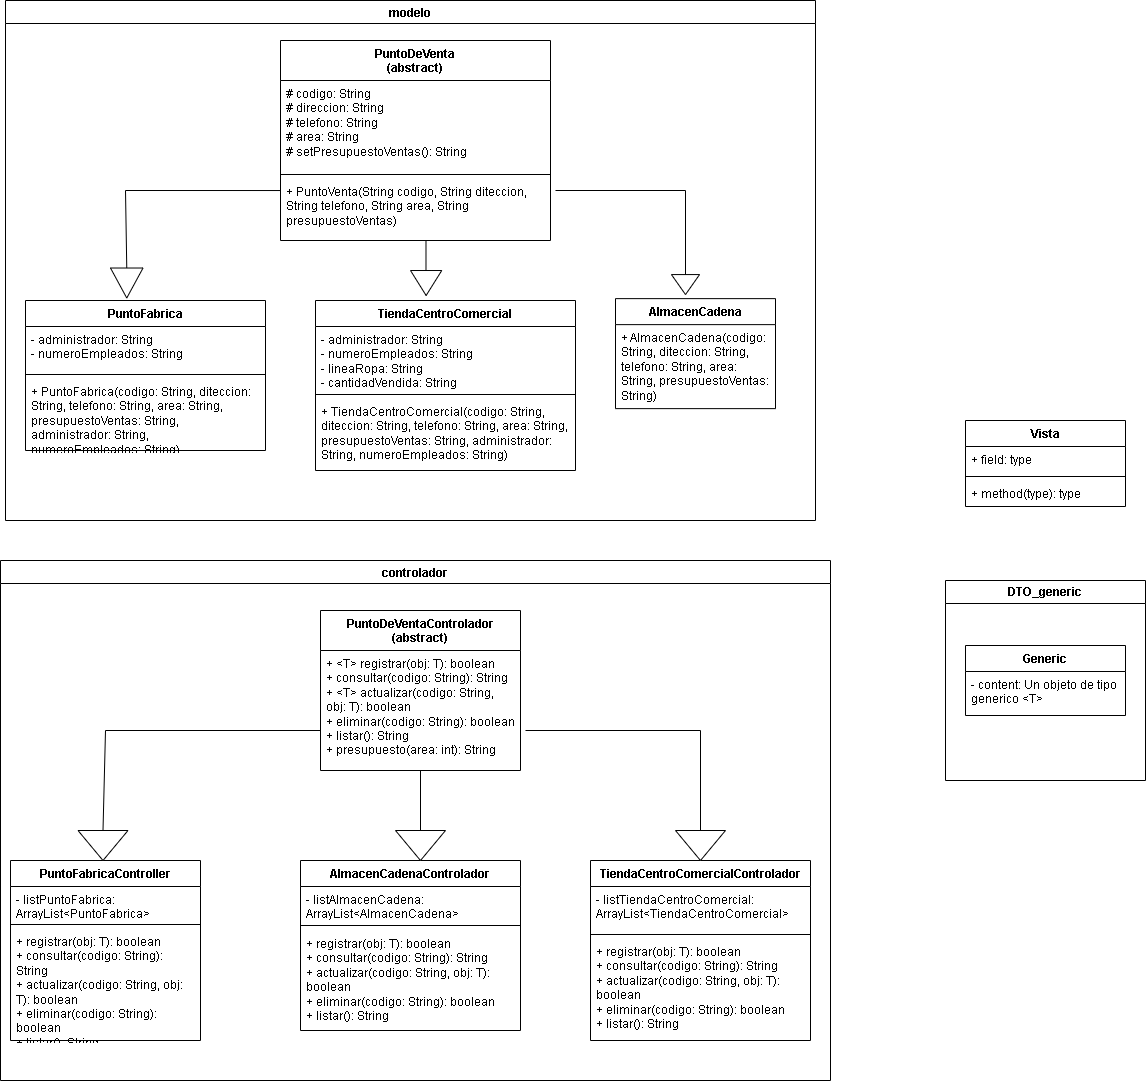

The diagram above was exported from draw.io. Its source (the exported page's mxGraphModel, read from the mxfile embedded in the PNG):
<mxGraphModel dx="1594" dy="2009" grid="1" gridSize="10" guides="1" tooltips="1" connect="1" arrows="1" fold="1" page="1" pageScale="1" pageWidth="827" pageHeight="1169" math="0" shadow="0">
  <root>
    <mxCell id="0" />
    <mxCell id="1" parent="0" />
    <mxCell id="iMsb4uUGbcwTjFAvWGnZ-9" value="TiendaCentroComercial" style="swimlane;fontStyle=1;align=center;verticalAlign=top;childLayout=stackLayout;horizontal=1;startSize=26;horizontalStack=0;resizeParent=1;resizeParentMax=0;resizeLast=0;collapsible=1;marginBottom=0;whiteSpace=wrap;html=1;" parent="1" vertex="1">
      <mxGeometry x="350" y="150" width="260" height="170" as="geometry" />
    </mxCell>
    <mxCell id="iMsb4uUGbcwTjFAvWGnZ-10" value="&lt;div&gt;- administrador: String&lt;/div&gt;&lt;div&gt;- numeroEmpleados: String&lt;/div&gt;&lt;div&gt;-&amp;nbsp;lineaRopa: String&lt;/div&gt;&lt;div&gt;-&amp;nbsp;cantidadVendida: String&lt;/div&gt;" style="text;strokeColor=none;fillColor=none;align=left;verticalAlign=top;spacingLeft=4;spacingRight=4;overflow=hidden;rotatable=0;points=[[0,0.5],[1,0.5]];portConstraint=eastwest;whiteSpace=wrap;html=1;" parent="iMsb4uUGbcwTjFAvWGnZ-9" vertex="1">
      <mxGeometry y="26" width="260" height="64" as="geometry" />
    </mxCell>
    <mxCell id="iMsb4uUGbcwTjFAvWGnZ-11" value="" style="line;strokeWidth=1;fillColor=none;align=left;verticalAlign=middle;spacingTop=-1;spacingLeft=3;spacingRight=3;rotatable=0;labelPosition=right;points=[];portConstraint=eastwest;strokeColor=inherit;" parent="iMsb4uUGbcwTjFAvWGnZ-9" vertex="1">
      <mxGeometry y="90" width="260" height="8" as="geometry" />
    </mxCell>
    <mxCell id="iMsb4uUGbcwTjFAvWGnZ-12" value="&lt;div&gt;+&amp;nbsp;TiendaCentroComercial(codigo: String, diteccion: String, telefono: String, area: String, presupuestoVentas: String, administrador: String, numeroEmpleados: String)&lt;/div&gt;" style="text;strokeColor=none;fillColor=none;align=left;verticalAlign=top;spacingLeft=4;spacingRight=4;overflow=hidden;rotatable=0;points=[[0,0.5],[1,0.5]];portConstraint=eastwest;whiteSpace=wrap;html=1;" parent="iMsb4uUGbcwTjFAvWGnZ-9" vertex="1">
      <mxGeometry y="98" width="260" height="72" as="geometry" />
    </mxCell>
    <mxCell id="Iq18Ngz6vmE_60LZdRIo-4" value="PuntoDeVenta&lt;div&gt;(abstract)&lt;/div&gt;" style="swimlane;fontStyle=1;align=center;verticalAlign=top;childLayout=stackLayout;horizontal=1;startSize=40;horizontalStack=0;resizeParent=1;resizeParentMax=0;resizeLast=0;collapsible=1;marginBottom=0;whiteSpace=wrap;html=1;" vertex="1" parent="1">
      <mxGeometry x="315" y="-110" width="270" height="200" as="geometry" />
    </mxCell>
    <mxCell id="Iq18Ngz6vmE_60LZdRIo-5" value="# codigo: String&lt;div&gt;# direccion: String&lt;/div&gt;&lt;div&gt;# telefono: String&lt;/div&gt;&lt;div&gt;# area: String&lt;/div&gt;&lt;div&gt;# setPresupuestoVentas(): String&lt;/div&gt;" style="text;strokeColor=none;fillColor=none;align=left;verticalAlign=top;spacingLeft=4;spacingRight=4;overflow=hidden;rotatable=0;points=[[0,0.5],[1,0.5]];portConstraint=eastwest;whiteSpace=wrap;html=1;" vertex="1" parent="Iq18Ngz6vmE_60LZdRIo-4">
      <mxGeometry y="40" width="270" height="90" as="geometry" />
    </mxCell>
    <mxCell id="Iq18Ngz6vmE_60LZdRIo-6" value="" style="line;strokeWidth=1;fillColor=none;align=left;verticalAlign=middle;spacingTop=-1;spacingLeft=3;spacingRight=3;rotatable=0;labelPosition=right;points=[];portConstraint=eastwest;strokeColor=inherit;" vertex="1" parent="Iq18Ngz6vmE_60LZdRIo-4">
      <mxGeometry y="130" width="270" height="8" as="geometry" />
    </mxCell>
    <mxCell id="Iq18Ngz6vmE_60LZdRIo-7" value="+ PuntoVenta(String codigo, String diteccion, String telefono, String area, String presupuestoVentas)" style="text;strokeColor=none;fillColor=none;align=left;verticalAlign=top;spacingLeft=4;spacingRight=4;overflow=hidden;rotatable=0;points=[[0,0.5],[1,0.5]];portConstraint=eastwest;whiteSpace=wrap;html=1;" vertex="1" parent="Iq18Ngz6vmE_60LZdRIo-4">
      <mxGeometry y="138" width="270" height="62" as="geometry" />
    </mxCell>
    <mxCell id="Iq18Ngz6vmE_60LZdRIo-12" value="PuntoFabrica" style="swimlane;fontStyle=1;align=center;verticalAlign=top;childLayout=stackLayout;horizontal=1;startSize=26;horizontalStack=0;resizeParent=1;resizeParentMax=0;resizeLast=0;collapsible=1;marginBottom=0;whiteSpace=wrap;html=1;" vertex="1" parent="1">
      <mxGeometry x="60" y="150" width="240" height="150" as="geometry" />
    </mxCell>
    <mxCell id="Iq18Ngz6vmE_60LZdRIo-13" value="-&amp;nbsp;administrador: String&lt;div&gt;-&amp;nbsp;numeroEmpleados: String&lt;/div&gt;" style="text;strokeColor=none;fillColor=none;align=left;verticalAlign=top;spacingLeft=4;spacingRight=4;overflow=hidden;rotatable=0;points=[[0,0.5],[1,0.5]];portConstraint=eastwest;whiteSpace=wrap;html=1;" vertex="1" parent="Iq18Ngz6vmE_60LZdRIo-12">
      <mxGeometry y="26" width="240" height="44" as="geometry" />
    </mxCell>
    <mxCell id="Iq18Ngz6vmE_60LZdRIo-14" value="" style="line;strokeWidth=1;fillColor=none;align=left;verticalAlign=middle;spacingTop=-1;spacingLeft=3;spacingRight=3;rotatable=0;labelPosition=right;points=[];portConstraint=eastwest;strokeColor=inherit;" vertex="1" parent="Iq18Ngz6vmE_60LZdRIo-12">
      <mxGeometry y="70" width="240" height="8" as="geometry" />
    </mxCell>
    <mxCell id="Iq18Ngz6vmE_60LZdRIo-15" value="&lt;div&gt;+&amp;nbsp;PuntoFabrica(codigo: String, diteccion: String, telefono: String, area: String, presupuestoVentas: String, administrador: String, numeroEmpleados: String)&lt;/div&gt;" style="text;strokeColor=none;fillColor=none;align=left;verticalAlign=top;spacingLeft=4;spacingRight=4;overflow=hidden;rotatable=0;points=[[0,0.5],[1,0.5]];portConstraint=eastwest;whiteSpace=wrap;html=1;" vertex="1" parent="Iq18Ngz6vmE_60LZdRIo-12">
      <mxGeometry y="78" width="240" height="72" as="geometry" />
    </mxCell>
    <mxCell id="Iq18Ngz6vmE_60LZdRIo-20" value="AlmacenCadenaControlador" style="swimlane;fontStyle=1;align=center;verticalAlign=top;childLayout=stackLayout;horizontal=1;startSize=26;horizontalStack=0;resizeParent=1;resizeParentMax=0;resizeLast=0;collapsible=1;marginBottom=0;whiteSpace=wrap;html=1;" vertex="1" parent="1">
      <mxGeometry x="335" y="710" width="220" height="170" as="geometry" />
    </mxCell>
    <mxCell id="Iq18Ngz6vmE_60LZdRIo-21" value="-&amp;nbsp;listAlmacenCadena: ArrayList&amp;lt;AlmacenCadena&amp;gt;" style="text;strokeColor=none;fillColor=none;align=left;verticalAlign=top;spacingLeft=4;spacingRight=4;overflow=hidden;rotatable=0;points=[[0,0.5],[1,0.5]];portConstraint=eastwest;whiteSpace=wrap;html=1;" vertex="1" parent="Iq18Ngz6vmE_60LZdRIo-20">
      <mxGeometry y="26" width="220" height="34" as="geometry" />
    </mxCell>
    <mxCell id="Iq18Ngz6vmE_60LZdRIo-22" value="" style="line;strokeWidth=1;fillColor=none;align=left;verticalAlign=middle;spacingTop=-1;spacingLeft=3;spacingRight=3;rotatable=0;labelPosition=right;points=[];portConstraint=eastwest;strokeColor=inherit;" vertex="1" parent="Iq18Ngz6vmE_60LZdRIo-20">
      <mxGeometry y="60" width="220" height="10" as="geometry" />
    </mxCell>
    <mxCell id="Iq18Ngz6vmE_60LZdRIo-23" value="+&amp;nbsp;registrar(obj: T): boolean&lt;div&gt;+&amp;nbsp;consultar(codigo: String): String&lt;/div&gt;&lt;div&gt;+&amp;nbsp;actualizar(codigo: String, obj: T): boolean&lt;/div&gt;&lt;div&gt;+&amp;nbsp;eliminar(codigo: String): boolean&lt;/div&gt;&lt;div&gt;+&amp;nbsp;listar(): String&lt;/div&gt;" style="text;strokeColor=none;fillColor=none;align=left;verticalAlign=top;spacingLeft=4;spacingRight=4;overflow=hidden;rotatable=0;points=[[0,0.5],[1,0.5]];portConstraint=eastwest;whiteSpace=wrap;html=1;" vertex="1" parent="Iq18Ngz6vmE_60LZdRIo-20">
      <mxGeometry y="70" width="220" height="100" as="geometry" />
    </mxCell>
    <mxCell id="Iq18Ngz6vmE_60LZdRIo-28" value="TiendaCentroComercialControlador" style="swimlane;fontStyle=1;align=center;verticalAlign=top;childLayout=stackLayout;horizontal=1;startSize=26;horizontalStack=0;resizeParent=1;resizeParentMax=0;resizeLast=0;collapsible=1;marginBottom=0;whiteSpace=wrap;html=1;" vertex="1" parent="1">
      <mxGeometry x="625" y="710" width="220" height="180" as="geometry" />
    </mxCell>
    <mxCell id="Iq18Ngz6vmE_60LZdRIo-29" value="-&amp;nbsp;listTiendaCentroComercial: ArrayList&amp;lt;TiendaCentroComercial&amp;gt;" style="text;strokeColor=none;fillColor=none;align=left;verticalAlign=top;spacingLeft=4;spacingRight=4;overflow=hidden;rotatable=0;points=[[0,0.5],[1,0.5]];portConstraint=eastwest;whiteSpace=wrap;html=1;" vertex="1" parent="Iq18Ngz6vmE_60LZdRIo-28">
      <mxGeometry y="26" width="220" height="44" as="geometry" />
    </mxCell>
    <mxCell id="Iq18Ngz6vmE_60LZdRIo-30" value="" style="line;strokeWidth=1;fillColor=none;align=left;verticalAlign=middle;spacingTop=-1;spacingLeft=3;spacingRight=3;rotatable=0;labelPosition=right;points=[];portConstraint=eastwest;strokeColor=inherit;" vertex="1" parent="Iq18Ngz6vmE_60LZdRIo-28">
      <mxGeometry y="70" width="220" height="8" as="geometry" />
    </mxCell>
    <mxCell id="Iq18Ngz6vmE_60LZdRIo-31" value="+&amp;nbsp;registrar(obj: T): boolean&lt;div&gt;+&amp;nbsp;consultar(codigo: String): String&lt;/div&gt;&lt;div&gt;+&amp;nbsp;actualizar(codigo: String, obj: T): boolean&lt;/div&gt;&lt;div&gt;+&amp;nbsp;eliminar(codigo: String): boolean&lt;/div&gt;&lt;div&gt;+&amp;nbsp;listar(): String&lt;/div&gt;" style="text;strokeColor=none;fillColor=none;align=left;verticalAlign=top;spacingLeft=4;spacingRight=4;overflow=hidden;rotatable=0;points=[[0,0.5],[1,0.5]];portConstraint=eastwest;whiteSpace=wrap;html=1;" vertex="1" parent="Iq18Ngz6vmE_60LZdRIo-28">
      <mxGeometry y="78" width="220" height="102" as="geometry" />
    </mxCell>
    <mxCell id="Iq18Ngz6vmE_60LZdRIo-32" value="PuntoFabricaController" style="swimlane;fontStyle=1;align=center;verticalAlign=top;childLayout=stackLayout;horizontal=1;startSize=26;horizontalStack=0;resizeParent=1;resizeParentMax=0;resizeLast=0;collapsible=1;marginBottom=0;whiteSpace=wrap;html=1;" vertex="1" parent="1">
      <mxGeometry x="45" y="710" width="190" height="180" as="geometry" />
    </mxCell>
    <mxCell id="Iq18Ngz6vmE_60LZdRIo-33" value="-&amp;nbsp;listPuntoFabrica: ArrayList&amp;lt;PuntoFabrica&amp;gt;" style="text;strokeColor=none;fillColor=none;align=left;verticalAlign=top;spacingLeft=4;spacingRight=4;overflow=hidden;rotatable=0;points=[[0,0.5],[1,0.5]];portConstraint=eastwest;whiteSpace=wrap;html=1;" vertex="1" parent="Iq18Ngz6vmE_60LZdRIo-32">
      <mxGeometry y="26" width="190" height="34" as="geometry" />
    </mxCell>
    <mxCell id="Iq18Ngz6vmE_60LZdRIo-34" value="" style="line;strokeWidth=1;fillColor=none;align=left;verticalAlign=middle;spacingTop=-1;spacingLeft=3;spacingRight=3;rotatable=0;labelPosition=right;points=[];portConstraint=eastwest;strokeColor=inherit;" vertex="1" parent="Iq18Ngz6vmE_60LZdRIo-32">
      <mxGeometry y="60" width="190" height="8" as="geometry" />
    </mxCell>
    <mxCell id="Iq18Ngz6vmE_60LZdRIo-35" value="+&amp;nbsp;registrar(obj: T): boolean&lt;div&gt;+&amp;nbsp;consultar(codigo: String): String&lt;/div&gt;&lt;div&gt;+&amp;nbsp;actualizar(codigo: String, obj: T): boolean&lt;/div&gt;&lt;div&gt;+&amp;nbsp;eliminar(codigo: String): boolean&lt;/div&gt;&lt;div&gt;+&amp;nbsp;listar(): String&lt;/div&gt;" style="text;strokeColor=none;fillColor=none;align=left;verticalAlign=top;spacingLeft=4;spacingRight=4;overflow=hidden;rotatable=0;points=[[0,0.5],[1,0.5]];portConstraint=eastwest;whiteSpace=wrap;html=1;" vertex="1" parent="Iq18Ngz6vmE_60LZdRIo-32">
      <mxGeometry y="68" width="190" height="112" as="geometry" />
    </mxCell>
    <mxCell id="Iq18Ngz6vmE_60LZdRIo-38" value="modelo" style="swimlane;" vertex="1" parent="1">
      <mxGeometry x="40" y="-150" width="810" height="520" as="geometry" />
    </mxCell>
    <mxCell id="Iq18Ngz6vmE_60LZdRIo-41" value="" style="triangle;whiteSpace=wrap;html=1;rotation=90;" vertex="1" parent="Iq18Ngz6vmE_60LZdRIo-38">
      <mxGeometry x="408.13" y="266.88" width="25" height="31.25" as="geometry" />
    </mxCell>
    <mxCell id="Iq18Ngz6vmE_60LZdRIo-40" value="" style="endArrow=none;html=1;rounded=0;" edge="1" parent="Iq18Ngz6vmE_60LZdRIo-38">
      <mxGeometry width="50" height="50" relative="1" as="geometry">
        <mxPoint x="420.49" y="270" as="sourcePoint" />
        <mxPoint x="420.49" y="240" as="targetPoint" />
      </mxGeometry>
    </mxCell>
    <mxCell id="Iq18Ngz6vmE_60LZdRIo-43" value="" style="triangle;whiteSpace=wrap;html=1;rotation=90;" vertex="1" parent="Iq18Ngz6vmE_60LZdRIo-38">
      <mxGeometry x="670" y="270" width="20" height="28.13" as="geometry" />
    </mxCell>
    <mxCell id="Iq18Ngz6vmE_60LZdRIo-8" value="AlmacenCadena" style="swimlane;fontStyle=1;align=center;verticalAlign=top;childLayout=stackLayout;horizontal=1;startSize=26;horizontalStack=0;resizeParent=1;resizeParentMax=0;resizeLast=0;collapsible=1;marginBottom=0;whiteSpace=wrap;html=1;" vertex="1" parent="Iq18Ngz6vmE_60LZdRIo-38">
      <mxGeometry x="610" y="298.13" width="160" height="110" as="geometry" />
    </mxCell>
    <mxCell id="Iq18Ngz6vmE_60LZdRIo-9" value="+&amp;nbsp;AlmacenCadena(codigo: String, diteccion: String, telefono: String, area: String, presupuestoVentas: String)&amp;nbsp;" style="text;strokeColor=none;fillColor=none;align=left;verticalAlign=top;spacingLeft=4;spacingRight=4;overflow=hidden;rotatable=0;points=[[0,0.5],[1,0.5]];portConstraint=eastwest;whiteSpace=wrap;html=1;" vertex="1" parent="Iq18Ngz6vmE_60LZdRIo-8">
      <mxGeometry y="26" width="160" height="84" as="geometry" />
    </mxCell>
    <mxCell id="Iq18Ngz6vmE_60LZdRIo-47" value="" style="triangle;whiteSpace=wrap;html=1;rotation=90;" vertex="1" parent="Iq18Ngz6vmE_60LZdRIo-38">
      <mxGeometry x="106.26" y="266.26" width="30" height="32.51" as="geometry" />
    </mxCell>
    <mxCell id="Iq18Ngz6vmE_60LZdRIo-39" value="controlador" style="swimlane;" vertex="1" parent="1">
      <mxGeometry x="35" y="410" width="830" height="520" as="geometry" />
    </mxCell>
    <mxCell id="Iq18Ngz6vmE_60LZdRIo-48" value="" style="endArrow=none;html=1;rounded=0;exitX=0;exitY=0.5;exitDx=0;exitDy=0;" edge="1" parent="Iq18Ngz6vmE_60LZdRIo-39" source="Iq18Ngz6vmE_60LZdRIo-50">
      <mxGeometry width="50" height="50" relative="1" as="geometry">
        <mxPoint x="105" y="260" as="sourcePoint" />
        <mxPoint x="320" y="170" as="targetPoint" />
        <Array as="points">
          <mxPoint x="105" y="170" />
        </Array>
      </mxGeometry>
    </mxCell>
    <mxCell id="Iq18Ngz6vmE_60LZdRIo-50" value="" style="triangle;whiteSpace=wrap;html=1;rotation=90;" vertex="1" parent="Iq18Ngz6vmE_60LZdRIo-39">
      <mxGeometry x="87.5" y="260" width="30" height="50" as="geometry" />
    </mxCell>
    <mxCell id="Iq18Ngz6vmE_60LZdRIo-16" value="PuntoDeVentaControlador&lt;div&gt;(abstract)&lt;/div&gt;" style="swimlane;fontStyle=1;align=center;verticalAlign=top;childLayout=stackLayout;horizontal=1;startSize=40;horizontalStack=0;resizeParent=1;resizeParentMax=0;resizeLast=0;collapsible=1;marginBottom=0;whiteSpace=wrap;html=1;" vertex="1" parent="Iq18Ngz6vmE_60LZdRIo-39">
      <mxGeometry x="320" y="50" width="200" height="160" as="geometry" />
    </mxCell>
    <mxCell id="Iq18Ngz6vmE_60LZdRIo-17" value="+ &amp;lt;T&amp;gt; registrar(obj: T): boolean&lt;div&gt;+ consultar(codigo: String): String&lt;/div&gt;&lt;div&gt;+ &amp;lt;T&amp;gt; actualizar(codigo: String, obj: T): boolean&lt;/div&gt;&lt;div&gt;+&amp;nbsp;eliminar(codigo: String): boolean&lt;/div&gt;&lt;div&gt;+&amp;nbsp;listar(): String&lt;/div&gt;&lt;div&gt;+&amp;nbsp;presupuesto(area: int): String&lt;/div&gt;" style="text;strokeColor=none;fillColor=none;align=left;verticalAlign=top;spacingLeft=4;spacingRight=4;overflow=hidden;rotatable=0;points=[[0,0.5],[1,0.5]];portConstraint=eastwest;whiteSpace=wrap;html=1;" vertex="1" parent="Iq18Ngz6vmE_60LZdRIo-16">
      <mxGeometry y="40" width="200" height="120" as="geometry" />
    </mxCell>
    <mxCell id="Iq18Ngz6vmE_60LZdRIo-53" value="" style="triangle;whiteSpace=wrap;html=1;rotation=90;" vertex="1" parent="Iq18Ngz6vmE_60LZdRIo-39">
      <mxGeometry x="685" y="260" width="30" height="50" as="geometry" />
    </mxCell>
    <mxCell id="Iq18Ngz6vmE_60LZdRIo-55" value="" style="triangle;whiteSpace=wrap;html=1;rotation=90;" vertex="1" parent="Iq18Ngz6vmE_60LZdRIo-39">
      <mxGeometry x="405" y="260" width="30" height="50" as="geometry" />
    </mxCell>
    <mxCell id="Iq18Ngz6vmE_60LZdRIo-42" value="" style="endArrow=none;html=1;rounded=0;exitX=0;exitY=0.5;exitDx=0;exitDy=0;" edge="1" parent="1" source="Iq18Ngz6vmE_60LZdRIo-43">
      <mxGeometry width="50" height="50" relative="1" as="geometry">
        <mxPoint x="720" y="120" as="sourcePoint" />
        <mxPoint x="590" y="40" as="targetPoint" />
        <Array as="points">
          <mxPoint x="720" y="40" />
        </Array>
      </mxGeometry>
    </mxCell>
    <mxCell id="Iq18Ngz6vmE_60LZdRIo-46" value="" style="endArrow=none;html=1;rounded=0;entryX=-0.001;entryY=0.194;entryDx=0;entryDy=0;entryPerimeter=0;exitX=0;exitY=0.5;exitDx=0;exitDy=0;" edge="1" parent="1" source="Iq18Ngz6vmE_60LZdRIo-47" target="Iq18Ngz6vmE_60LZdRIo-7">
      <mxGeometry width="50" height="50" relative="1" as="geometry">
        <mxPoint x="160" y="130" as="sourcePoint" />
        <mxPoint x="310" y="40" as="targetPoint" />
        <Array as="points">
          <mxPoint x="160" y="40" />
        </Array>
      </mxGeometry>
    </mxCell>
    <mxCell id="Iq18Ngz6vmE_60LZdRIo-51" value="" style="endArrow=none;html=1;rounded=0;" edge="1" parent="1">
      <mxGeometry width="50" height="50" relative="1" as="geometry">
        <mxPoint x="560" y="580" as="sourcePoint" />
        <mxPoint x="735" y="680" as="targetPoint" />
        <Array as="points">
          <mxPoint x="735" y="580" />
        </Array>
      </mxGeometry>
    </mxCell>
    <mxCell id="Iq18Ngz6vmE_60LZdRIo-54" value="" style="endArrow=none;html=1;rounded=0;" edge="1" parent="1" source="Iq18Ngz6vmE_60LZdRIo-17">
      <mxGeometry width="50" height="50" relative="1" as="geometry">
        <mxPoint x="530" y="600" as="sourcePoint" />
        <mxPoint x="455" y="680" as="targetPoint" />
      </mxGeometry>
    </mxCell>
    <mxCell id="Iq18Ngz6vmE_60LZdRIo-61" value="Generic" style="swimlane;fontStyle=1;align=center;verticalAlign=top;childLayout=stackLayout;horizontal=1;startSize=26;horizontalStack=0;resizeParent=1;resizeParentMax=0;resizeLast=0;collapsible=1;marginBottom=0;whiteSpace=wrap;html=1;" vertex="1" parent="1">
      <mxGeometry x="1000" y="495" width="160" height="70" as="geometry" />
    </mxCell>
    <mxCell id="Iq18Ngz6vmE_60LZdRIo-62" value="- content: Un objeto de tipo generico &amp;lt;T&amp;gt;" style="text;strokeColor=none;fillColor=none;align=left;verticalAlign=top;spacingLeft=4;spacingRight=4;overflow=hidden;rotatable=0;points=[[0,0.5],[1,0.5]];portConstraint=eastwest;whiteSpace=wrap;html=1;" vertex="1" parent="Iq18Ngz6vmE_60LZdRIo-61">
      <mxGeometry y="26" width="160" height="44" as="geometry" />
    </mxCell>
    <mxCell id="Iq18Ngz6vmE_60LZdRIo-72" value="DTO_generic" style="swimlane;whiteSpace=wrap;html=1;" vertex="1" parent="1">
      <mxGeometry x="980" y="430" width="200" height="200" as="geometry" />
    </mxCell>
    <mxCell id="Iq18Ngz6vmE_60LZdRIo-77" value="Vista" style="swimlane;fontStyle=1;align=center;verticalAlign=top;childLayout=stackLayout;horizontal=1;startSize=26;horizontalStack=0;resizeParent=1;resizeParentMax=0;resizeLast=0;collapsible=1;marginBottom=0;whiteSpace=wrap;html=1;" vertex="1" parent="1">
      <mxGeometry x="1000" y="270" width="160" height="86" as="geometry" />
    </mxCell>
    <mxCell id="Iq18Ngz6vmE_60LZdRIo-78" value="+ field: type" style="text;strokeColor=none;fillColor=none;align=left;verticalAlign=top;spacingLeft=4;spacingRight=4;overflow=hidden;rotatable=0;points=[[0,0.5],[1,0.5]];portConstraint=eastwest;whiteSpace=wrap;html=1;" vertex="1" parent="Iq18Ngz6vmE_60LZdRIo-77">
      <mxGeometry y="26" width="160" height="26" as="geometry" />
    </mxCell>
    <mxCell id="Iq18Ngz6vmE_60LZdRIo-79" value="" style="line;strokeWidth=1;fillColor=none;align=left;verticalAlign=middle;spacingTop=-1;spacingLeft=3;spacingRight=3;rotatable=0;labelPosition=right;points=[];portConstraint=eastwest;strokeColor=inherit;" vertex="1" parent="Iq18Ngz6vmE_60LZdRIo-77">
      <mxGeometry y="52" width="160" height="8" as="geometry" />
    </mxCell>
    <mxCell id="Iq18Ngz6vmE_60LZdRIo-80" value="+ method(type): type" style="text;strokeColor=none;fillColor=none;align=left;verticalAlign=top;spacingLeft=4;spacingRight=4;overflow=hidden;rotatable=0;points=[[0,0.5],[1,0.5]];portConstraint=eastwest;whiteSpace=wrap;html=1;" vertex="1" parent="Iq18Ngz6vmE_60LZdRIo-77">
      <mxGeometry y="60" width="160" height="26" as="geometry" />
    </mxCell>
  </root>
</mxGraphModel>